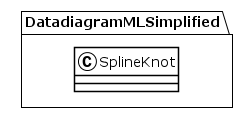

The diagram above was rendered by PlantUML. Its source (embedded in the PNG):
@startuml
!theme plain
package DatadiagramMLSimplified {
class SplineKnot {
}
}
@enduml